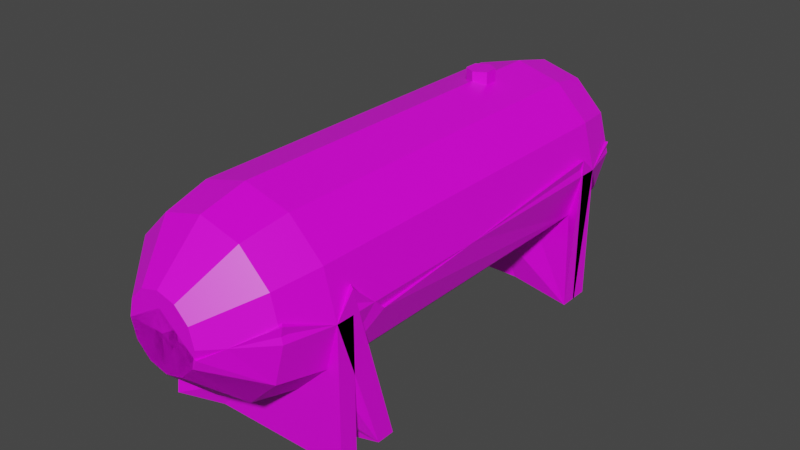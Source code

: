 # Source: Fuel_Tank.blend  (saved by Blender 3.3.6; exported with 4.5.12 LTS)
import bpy
from mathutils import Matrix  # noqa: F401  (used for matrix-valued properties, if any)

bpy.ops.wm.read_factory_settings(use_empty=True)
scene = bpy.context.scene
scene.name = 'Scene'

# ---- collections
col_collection = bpy.data.collections.new('Collection'); scene.collection.children.link(col_collection)

# ---- images (referenced by path relative to the original .blend; pixels are not part of the script)
import os
ASSET_DIR = os.environ.get("B2B_ASSET_DIR", "")  # directory of the original .blend (textures are referenced by path, not embedded)
HERE = os.path.dirname(os.path.abspath(__file__))  # packed textures are extracted next to this script under _unpacked/

def load_image(name, relpath, width, height, colorspace="sRGB"):
    """Load a texture the original file referenced (path relative to the .blend, or extracted next to this script)."""
    p = next((c for c in (os.path.join(HERE, relpath), os.path.join(ASSET_DIR, relpath)) if relpath and os.path.exists(c)), "")
    if p:
        img = bpy.data.images.load(p, check_existing=True)
        img.name = name
    else:  # same state as the original file: an image datablock whose file is absent (Cycles renders it pink)
        img = bpy.data.images.new(name, width, height)
        img.source = "FILE"
        img.filepath = "//" + (relpath or name)
    img.colorspace_settings.name = colorspace
    return img
img_palette_0_png = load_image('Palette_0.png', 'Palette_0.png', 1024, 1024, 'sRGB')
img_palette_0_png_001 = load_image('Palette_0.png.001', 'Palette_0.png', 1024, 1024, 'sRGB')

# ---- materials (node trees are filled in below, after node groups)
mat_material = bpy.data.materials.new('Material')
mat_material.alpha_threshold = 0.0
mat_material.use_transparent_shadow = False
mat_material.line_color = (0.0, 0.0, 0.0, 1.0)
mat_material_001 = bpy.data.materials.new('Material.001')
mat_material_001.alpha_threshold = 0.0
mat_material_001.use_transparent_shadow = False
mat_material_001.line_color = (0.0, 0.0, 0.0, 1.0)

# ---- material node trees
mat_material.use_nodes = True; mat_material.node_tree.nodes.clear()
_N = mat_material.node_tree.nodes; _L = mat_material.node_tree.links
n0 = _N.new('ShaderNodeOutputMaterial'); n0.name = 'Material Output'; n0.location = (300, 300)
n1 = _N.new('ShaderNodeBsdfPrincipled'); n1.name = 'Principled BSDF'; n1.location = (10, 300)
n1.distribution = 'GGX'
n1.subsurface_method = 'RANDOM_WALK_SKIN'
n1.inputs[2].default_value = 0.4
n1.inputs[3].default_value = 1.45
n1.inputs[27].default_value = (0.0, 0.0, 0.0, 1.0)
n1.inputs[28].default_value = 1.0
n2 = _N.new('ShaderNodeTexImage'); n2.name = 'Image Texture'; n2.location = (-280, 280)
n2.image = img_palette_0_png
_L.new(n1.outputs[0], n0.inputs[0])
_L.new(n2.outputs[0], n1.inputs[0])
n0.is_active_output = True
mat_material_001.use_nodes = True; mat_material_001.node_tree.nodes.clear()
_N = mat_material_001.node_tree.nodes; _L = mat_material_001.node_tree.links
n0 = _N.new('ShaderNodeOutputMaterial'); n0.name = 'Material Output'; n0.location = (300, 300)
n1 = _N.new('ShaderNodeBsdfPrincipled'); n1.name = 'Principled BSDF'; n1.location = (10, 300)
n1.distribution = 'GGX'
n1.subsurface_method = 'RANDOM_WALK_SKIN'
n1.inputs[2].default_value = 0.4
n1.inputs[3].default_value = 1.45
n1.inputs[27].default_value = (0.0, 0.0, 0.0, 1.0)
n1.inputs[28].default_value = 1.0
n2 = _N.new('ShaderNodeTexImage'); n2.name = 'Image Texture'; n2.location = (-280, 280)
n2.image = img_palette_0_png_001
_L.new(n1.outputs[0], n0.inputs[0])
_L.new(n2.outputs[0], n1.inputs[0])
n0.is_active_output = True

# ---- world
world_world = bpy.data.worlds.new('World'); scene.world = world_world
world_world.use_nodes = True; world_world.node_tree.nodes.clear()
_N = world_world.node_tree.nodes; _L = world_world.node_tree.links
n0 = _N.new('ShaderNodeOutputWorld'); n0.name = 'World Output'; n0.location = (300, 300)
n1 = _N.new('ShaderNodeBackground'); n1.name = 'Background'; n1.location = (10, 300)
n1.inputs[0].default_value = (0.05088, 0.05088, 0.05088, 1.0)
_L.new(n1.outputs[0], n0.inputs[0])
n0.is_active_output = True
world_world.color = (0.05088, 0.05088, 0.05088)
world_world.use_sun_shadow = False
world_world.sun_shadow_jitter_overblur = 0.0

# ---- meshes
me_cylinder_001 = bpy.data.meshes.new('Cylinder.001')
me_cylinder_001.from_pydata([(0.0, 2.5, -1.8), (-0.5, 2.366, -2.0), (0.5, 2.366, -1.8), (-0.866, 2.0, -2.0), (0.866, 2.0, -1.8), (-1.0, 1.5, -2.0), (1.0, 1.5, -1.8), (-0.866, 1.0, -2.0), (0.866, 1.0, -1.8), (-0.5, 0.634, -2.0), (0.5, 0.634, -1.8), (-9.14e-08, 0.5, -2.0), (-8.742e-08, 0.5, -1.8), (0.5, 0.634, -2.0), (-0.5, 0.634, -1.8), (0.866, 1.0, -2.0), (-0.866, 1.0, -1.8), (1.0, 1.5, -2.0), (-1.0, 1.5, -1.8), (0.866, 2.0, -2.0), (-0.866, 2.0, -1.8), (0.5, 2.366, -2.0), (-0.5, 2.366, -1.8), (-3.974e-09, 2.5, -2.0), (3.179e-08, 2.5, 1.8), (0.5, 2.366, 1.8), (0.866, 2.0, 1.8), (1.0, 1.5, 1.8), (0.866, 1.0, 1.8), (0.5, 0.634, 1.8), (-5.563e-08, 0.5, 1.8), (-0.5, 0.634, 1.8), (-0.866, 1.0, 1.8), (-1.0, 1.5, 1.8), (-0.866, 2.0, 1.8), (-0.5, 2.366, 1.8), (3.179e-08, 2.5, 2.0), (0.5, 2.366, 2.0), (0.866, 2.0, 2.0), (1.0, 1.5, 2.0), (0.866, 1.0, 2.0), (0.5, 0.634, 2.0), (-5.563e-08, 0.5, 2.0), (-0.5, 0.634, 2.0), (-0.866, 1.0, 2.0), (-1.0, 1.5, 2.0), (-0.866, 2.0, 2.0), (-0.5, 2.366, 2.0), (7e-08, 2.38, 2.5), (0.44, 2.262, 2.5), (0.7621, 1.94, 2.5), (0.88, 1.5, 2.5), (0.7621, 1.06, 2.5), (0.44, 0.7379, 2.5), (-6.936e-09, 0.62, 2.5), (-0.44, 0.7379, 2.5), (-0.7621, 1.06, 2.5), (-0.88, 1.5, 2.5), (-0.7621, 1.94, 2.5), (-0.44, 2.262, 2.5), (3.358e-08, 1.9, 3.0), (0.2, 1.846, 3.0), (0.3464, 1.7, 3.0), (0.4, 1.5, 3.0), (0.3464, 1.3, 3.0), (0.2, 1.154, 3.0), (-1.392e-09, 1.1, 3.0), (-0.2, 1.154, 3.0), (-0.3464, 1.3, 3.0), (-0.4, 1.5, 3.0), (-0.3464, 1.7, 3.0), (-0.2, 1.846, 3.0), (-0.44, 2.262, -2.5), (-0.7621, 1.94, -2.5), (-0.88, 1.5, -2.5), (-0.7621, 1.06, -2.5), (-0.44, 0.7379, -2.5), (-9.119e-08, 0.62, -2.5), (0.44, 0.7379, -2.5), (0.7621, 1.06, -2.5), (0.88, 1.5, -2.5), (0.7621, 1.94, -2.5), (0.44, 2.262, -2.5), (-1.425e-08, 2.38, -2.5), (-0.15, 1.76, -3.0), (-0.2598, 1.65, -3.0), (-0.3, 1.5, -3.0), (-0.2598, 1.35, -3.0), (-0.15, 1.24, -3.0), (-3.8e-08, 1.2, -3.0), (0.15, 1.24, -3.0), (0.2598, 1.35, -3.0), (0.3, 1.5, -3.0), (0.2598, 1.65, -3.0), (0.15, 1.76, -3.0), (-1.177e-08, 1.8, -3.0), (1.0, -1.192e-07, 1.8), (-1.0, -1.192e-07, 1.8), (1.0, -1.192e-07, 2.0), (-1.0, -1.192e-07, 2.0), (-1.0, -3.576e-07, -2.0), (1.0, -3.576e-07, -1.8), (1.0, -3.576e-07, -2.0), (-1.0, -3.576e-07, -1.8), (0.0, 2.5, -1.45), (0.1299, 2.465, -1.375), (0.1299, 2.465, -1.225), (-1.311e-08, 2.5, -1.15), (-0.1299, 2.465, -1.225), (-0.1299, 2.465, -1.375), (0.0, 2.6, -1.45), (0.1299, 2.6, -1.375), (0.1299, 2.6, -1.225), (-1.311e-08, 2.6, -1.15), (-0.1299, 2.6, -1.225), (-0.1299, 2.6, -1.375), (-2.489e-08, 1.5, -3.0), (0.0, 1.5, 3.0)], [], [(2, 25, 26, 4), (4, 26, 27, 6), (6, 27, 28, 8), (8, 28, 29, 10), (10, 29, 30, 12), (12, 30, 31, 14), (14, 31, 32, 16), (16, 32, 33, 18), (18, 33, 34, 20), (20, 34, 35, 22), (25, 106, 107), (13, 11, 77, 78), (18, 20, 3, 5), (2, 4, 19, 21), (18, 5, 100, 103), (22, 0, 23, 1), (0, 2, 21, 23), (4, 6, 17, 19), (16, 18, 103), (77, 76, 88, 89), (20, 22, 1, 3), (43, 42, 54, 55), (35, 34, 46, 47), (25, 24, 36, 37), (99, 44, 45), (24, 35, 47, 36), (26, 25, 37, 38), (45, 33, 97, 99), (27, 26, 38, 39), (34, 33, 45, 46), (51, 50, 62, 63), (40, 39, 51, 52), (47, 46, 58, 59), (37, 36, 48, 49), (44, 43, 55, 56), (41, 40, 52, 53), (36, 47, 59, 48), (38, 37, 49, 50), (45, 44, 56, 57), (42, 41, 53, 54), (39, 38, 50, 51), (46, 45, 57, 58), (117, 71, 70), (58, 57, 69, 70), (55, 54, 66, 67), (52, 51, 63, 64), (59, 58, 70, 71), (49, 48, 60, 61), (56, 55, 67, 68), (53, 52, 64, 65), (48, 59, 71, 60), (50, 49, 61, 62), (57, 56, 68, 69), (54, 53, 65, 66), (2, 105, 106), (11, 9, 76, 77), (9, 7, 75, 76), (1, 23, 83, 72), (7, 5, 74, 75), (23, 21, 82, 83), (5, 3, 73, 74), (21, 19, 81, 82), (3, 1, 72, 73), (19, 17, 80, 81), (17, 15, 79, 80), (15, 13, 78, 79), (116, 90, 89), (74, 73, 85, 86), (81, 80, 92, 93), (78, 77, 89, 90), (75, 74, 86, 87), (82, 81, 93, 94), (72, 83, 95, 84), (79, 78, 90, 91), (76, 75, 87, 88), (83, 82, 94, 95), (73, 72, 84, 85), (80, 79, 91, 92), (96, 28, 27), (98, 99, 97, 96), (27, 39, 98, 96), (101, 103, 100, 102), (15, 17, 102), (17, 6, 101, 102), (104, 105, 2), (22, 109, 104), (107, 108, 35), (108, 109, 22), (13, 15, 102), (11, 13, 102), (11, 102, 100), (9, 11, 100), (7, 9, 100), (5, 7, 100), (14, 16, 103), (12, 14, 103), (12, 103, 101), (10, 12, 101), (8, 10, 101), (6, 8, 101), (96, 29, 28), (96, 30, 29), (97, 30, 96), (31, 30, 97), (32, 31, 97), (33, 32, 97), (43, 44, 99), (42, 43, 99), (42, 99, 98), (41, 42, 98), (40, 41, 98), (39, 40, 98), (105, 104, 110, 111), (107, 106, 112, 113), (104, 109, 115, 110), (108, 107, 113, 114), (106, 105, 111, 112), (109, 108, 114, 115), (111, 110, 115, 114, 113, 112), (84, 95, 116), (116, 91, 90), (88, 116, 89), (95, 94, 116), (87, 116, 88), (94, 93, 116), (85, 84, 116), (92, 91, 116), (86, 85, 116), (93, 92, 116), (87, 86, 116), (60, 71, 117), (65, 117, 66), (61, 60, 117), (66, 117, 67), (62, 61, 117), (67, 117, 68), (63, 62, 117), (68, 117, 69), (64, 63, 117), (69, 117, 70), (65, 64, 117), (35, 108, 22), (25, 2, 106), (24, 25, 107), (24, 107, 35), (0, 104, 2), (0, 22, 104)])
_uv = me_cylinder_001.uv_layers.new(name='UVMap')
_uv.uv.foreach_set('vector', [0.8322, 0.9847, 0.8322, 0.9847, 0.8322, 0.9847, 0.8322, 0.9847, 0.8322, 0.9847, 0.8322, 0.9847, 0.8322, 0.9847, 0.8322, 0.9847, 0.8322, 0.9847, 0.8322, 0.9847, 0.8322, 0.9847, 0.8322, 0.9847, 0.8322, 0.9847, 0.8322, 0.9847, 0.8322, 0.9847, 0.8322, 0.9847, 0.8322, 0.9847, 0.8322, 0.9847, 0.8322, 0.9847, 0.8322, 0.9847, 0.8322, 0.9847, 0.8322, 0.9847, 0.8322, 0.9847, 0.8322, 0.9847, 0.8322, 0.9847, 0.8322, 0.9847, 0.8322, 0.9847, 0.8322, 0.9847, 0.8322, 0.9847, 0.8322, 0.9847, 0.8322, 0.9847, 0.8322, 0.9847, 0.8322, 0.9847, 0.8322, 0.9847, 0.8322, 0.9847, 0.8322, 0.9847, 0.8322, 0.9847, 0.8322, 0.9847, 0.8322, 0.9847, 0.8322, 0.9847, 0.8322, 0.9847, 0.8322, 0.9847, 0.8322, 0.9847, 0.8322, 0.9847, 0.8322, 0.9847, 0.8322, 0.9847, 0.8322, 0.9847, 0.8322, 0.9847, 0.8322, 0.9847, 0.8322, 0.9847, 0.8322, 0.9847, 0.8322, 0.9847, 0.8322, 0.9847, 0.8322, 0.9847, 0.8322, 0.9847, 0.8322, 0.9532, 0.8322, 0.9532, 0.8322, 0.9532, 0.8322, 0.9532, 0.8322, 0.9847, 0.8322, 0.9847, 0.8322, 0.9847, 0.8322, 0.9847, 0.8322, 0.9847, 0.8322, 0.9847, 0.8322, 0.9847, 0.8322, 0.9847, 0.8322, 0.9847, 0.8322, 0.9847, 0.8322, 0.9847, 0.8322, 0.9847, 0.8322, 0.9532, 0.8322, 0.9532, 0.8322, 0.9532, 0.8322, 0.9847, 0.8322, 0.9847, 0.8322, 0.9847, 0.8322, 0.9847, 0.8322, 0.9847, 0.8322, 0.9847, 0.8322, 0.9847, 0.8322, 0.9847, 0.8322, 0.9847, 0.8322, 0.9847, 0.8322, 0.9847, 0.8322, 0.9847, 0.8322, 0.9847, 0.8322, 0.9847, 0.8322, 0.9847, 0.8322, 0.9847, 0.8322, 0.9847, 0.8322, 0.9847, 0.8322, 0.9847, 0.8322, 0.9847, 0.8322, 0.9532, 0.8322, 0.9532, 0.8322, 0.9532, 0.8322, 0.9847, 0.8322, 0.9847, 0.8322, 0.9847, 0.8322, 0.9847, 0.8322, 0.9847, 0.8322, 0.9847, 0.8322, 0.9847, 0.8322, 0.9847, 0.8322, 0.9532, 0.8322, 0.9532, 0.8322, 0.9532, 0.8322, 0.9532, 0.8322, 0.9847, 0.8322, 0.9847, 0.8322, 0.9847, 0.8322, 0.9847, 0.8322, 0.9847, 0.8322, 0.9847, 0.8322, 0.9847, 0.8322, 0.9847, 0.8322, 0.9847, 0.8322, 0.9847, 0.8322, 0.9847, 0.8322, 0.9847, 0.8322, 0.9847, 0.8322, 0.9847, 0.8322, 0.9847, 0.8322, 0.9847, 0.8322, 0.9847, 0.8322, 0.9847, 0.8322, 0.9847, 0.8322, 0.9847, 0.8322, 0.9847, 0.8322, 0.9847, 0.8322, 0.9847, 0.8322, 0.9847, 0.8322, 0.9847, 0.8322, 0.9847, 0.8322, 0.9847, 0.8322, 0.9847, 0.8322, 0.9847, 0.8322, 0.9847, 0.8322, 0.9847, 0.8322, 0.9847, 0.8322, 0.9847, 0.8322, 0.9847, 0.8322, 0.9847, 0.8322, 0.9847, 0.8322, 0.9847, 0.8322, 0.9847, 0.8322, 0.9847, 0.8322, 0.9847, 0.8322, 0.9847, 0.8322, 0.9847, 0.8322, 0.9847, 0.8322, 0.9847, 0.8322, 0.9847, 0.8322, 0.9847, 0.8322, 0.9847, 0.8322, 0.9847, 0.8322, 0.9847, 0.8322, 0.9847, 0.8322, 0.9847, 0.8322, 0.9847, 0.8322, 0.9847, 0.8322, 0.9847, 0.8322, 0.9847, 0.8322, 0.9847, 0.8322, 0.9847, 0.8322, 0.9847, 0.8322, 0.9847, 0.8322, 0.9847, 0.8322, 0.9847, 0.8322, 0.9847, 0.8322, 0.9847, 0.8322, 0.9847, 0.8322, 0.9847, 0.8322, 0.9847, 0.8322, 0.9847, 0.8322, 0.9847, 0.8322, 0.9847, 0.8322, 0.9847, 0.8322, 0.9847, 0.8322, 0.9847, 0.8322, 0.9847, 0.8322, 0.9847, 0.8322, 0.9847, 0.8322, 0.9847, 0.8322, 0.9847, 0.8322, 0.9847, 0.8322, 0.9847, 0.8322, 0.9847, 0.8322, 0.9847, 0.8322, 0.9847, 0.8322, 0.9847, 0.8322, 0.9847, 0.8322, 0.9847, 0.8322, 0.9847, 0.8322, 0.9847, 0.8322, 0.9847, 0.8322, 0.9847, 0.8322, 0.9847, 0.8322, 0.9847, 0.8322, 0.9847, 0.8322, 0.9847, 0.8322, 0.9847, 0.8322, 0.9847, 0.8322, 0.9847, 0.8322, 0.9847, 0.8322, 0.9847, 0.8322, 0.9847, 0.8322, 0.9847, 0.8322, 0.9847, 0.8322, 0.9847, 0.8322, 0.9847, 0.8322, 0.9847, 0.8322, 0.9847, 0.8322, 0.9847, 0.8322, 0.9847, 0.8322, 0.9847, 0.8322, 0.9847, 0.8322, 0.9847, 0.8322, 0.9847, 0.8322, 0.9847, 0.8322, 0.9847, 0.8322, 0.9847, 0.8322, 0.9847, 0.8322, 0.9847, 0.8322, 0.9847, 0.8322, 0.9847, 0.8322, 0.9847, 0.8322, 0.9847, 0.8322, 0.9847, 0.8322, 0.9847, 0.8322, 0.9847, 0.8322, 0.9847, 0.8322, 0.9847, 0.8322, 0.9847, 0.8322, 0.9847, 0.8322, 0.9847, 0.8322, 0.9847, 0.8322, 0.9847, 0.8322, 0.9847, 0.8322, 0.9847, 0.8322, 0.9847, 0.8322, 0.9847, 0.8322, 0.9847, 0.8322, 0.9847, 0.8322, 0.9847, 0.8322, 0.9847, 0.8322, 0.9847, 0.8322, 0.9847, 0.8322, 0.9847, 0.8322, 0.9847, 0.8322, 0.9847, 0.8322, 0.9847, 0.8322, 0.9847, 0.8322, 0.9847, 0.8322, 0.9847, 0.8322, 0.9847, 0.8322, 0.9847, 0.8322, 0.9847, 0.8322, 0.9847, 0.8322, 0.9847, 0.8322, 0.9847, 0.8322, 0.9847, 0.8322, 0.9847, 0.8322, 0.9847, 0.8322, 0.9847, 0.8322, 0.9847, 0.8322, 0.9847, 0.8322, 0.9847, 0.8322, 0.9847, 0.8322, 0.9847, 0.8322, 0.9847, 0.8322, 0.9847, 0.8322, 0.9847, 0.8322, 0.9847, 0.8322, 0.9847, 0.8322, 0.9847, 0.8322, 0.9847, 0.8322, 0.9847, 0.8322, 0.9847, 0.8322, 0.9847, 0.8322, 0.9847, 0.8322, 0.9847, 0.8322, 0.9847, 0.8322, 0.9847, 0.8322, 0.9847, 0.8322, 0.9847, 0.8322, 0.9847, 0.8322, 0.9847, 0.8322, 0.9847, 0.8322, 0.9847, 0.8322, 0.9847, 0.8322, 0.9847, 0.8322, 0.9847, 0.8322, 0.9847, 0.8322, 0.9847, 0.8322, 0.9847, 0.8322, 0.9847, 0.8322, 0.9847, 0.8322, 0.9847, 0.8322, 0.9847, 0.8322, 0.9847, 0.8322, 0.9847, 0.8322, 0.9847, 0.8322, 0.9847, 0.8322, 0.9847, 0.8322, 0.9532, 0.8322, 0.9532, 0.8322, 0.9532, 0.8322, 0.9532, 0.8322, 0.9532, 0.8322, 0.9532, 0.8322, 0.9532, 0.8322, 0.9532, 0.8322, 0.9532, 0.8322, 0.9532, 0.8322, 0.9532, 0.8322, 0.9532, 0.8322, 0.9532, 0.8322, 0.9532, 0.8322, 0.9532, 0.8322, 0.9532, 0.8322, 0.9532, 0.8322, 0.9532, 0.8322, 0.9532, 0.8322, 0.9532, 0.8322, 0.9532, 0.8322, 0.9532, 0.8322, 0.9847, 0.8322, 0.9847, 0.8322, 0.9847, 0.8322, 0.9847, 0.8322, 0.9847, 0.8322, 0.9847, 0.8322, 0.9847, 0.8322, 0.9847, 0.8322, 0.9847, 0.8322, 0.9847, 0.8322, 0.9847, 0.8322, 0.9847, 0.8322, 0.9532, 0.8322, 0.9532, 0.8322, 0.9532, 0.8322, 0.9532, 0.8322, 0.9532, 0.8322, 0.9532, 0.8322, 0.9532, 0.8322, 0.9532, 0.8322, 0.9532, 0.8322, 0.9532, 0.8322, 0.9532, 0.8322, 0.9532, 0.8322, 0.9532, 0.8322, 0.9532, 0.8322, 0.9532, 0.8322, 0.9532, 0.8322, 0.9532, 0.8322, 0.9532, 0.8322, 0.9532, 0.8322, 0.9532, 0.8322, 0.9532, 0.8322, 0.9532, 0.8322, 0.9532, 0.8322, 0.9532, 0.8322, 0.9532, 0.8322, 0.9532, 0.8322, 0.9532, 0.8322, 0.9532, 0.8322, 0.9532, 0.8322, 0.9532, 0.8322, 0.9532, 0.8322, 0.9532, 0.8322, 0.9532, 0.8322, 0.9532, 0.8322, 0.9532, 0.8322, 0.9532, 0.8322, 0.9532, 0.8322, 0.9532, 0.8322, 0.9532, 0.8322, 0.9532, 0.8322, 0.9532, 0.8322, 0.9532, 0.8322, 0.9532, 0.8322, 0.9532, 0.8322, 0.9532, 0.8322, 0.9532, 0.8322, 0.9532, 0.8322, 0.9532, 0.8322, 0.9532, 0.8322, 0.9532, 0.8322, 0.9532, 0.8322, 0.9532, 0.8322, 0.9532, 0.8322, 0.9532, 0.8322, 0.9532, 0.8322, 0.9532, 0.8322, 0.9532, 0.8322, 0.9532, 0.8322, 0.9532, 0.8322, 0.9532, 0.8322, 0.9532, 0.8322, 0.9532, 0.8322, 0.9532, 0.8322, 0.9532, 0.8322, 0.9532, 0.8322, 0.9532, 0.8322, 0.9532, 0.8322, 0.9532, 0.8322, 0.9532, 0.8322, 0.9532, 0.8322, 0.9532, 0.8322, 0.9532, 0.8322, 0.9532, 0.8322, 0.9532, 0.8322, 0.9532, 0.8322, 0.9532, 0.8322, 0.9532, 0.8322, 0.9532, 0.8322, 0.9532, 0.8322, 0.9532, 0.8322, 0.9532, 0.8322, 0.9532, 0.8322, 0.9532, 0.8322, 0.9532, 0.8322, 0.9532, 0.8322, 0.9532, 0.8322, 0.9532, 0.8322, 0.9532, 0.8322, 0.9532, 0.8322, 0.9532, 0.8322, 0.9532, 0.8322, 0.9532, 0.8322, 0.9532, 0.8322, 0.9532, 0.8322, 0.9532, 0.8322, 0.9532, 0.8322, 0.9532, 0.8322, 0.9532, 0.8322, 0.9532, 0.8322, 0.9532, 0.8322, 0.9532, 0.8322, 0.9532, 0.8322, 0.9847, 0.8322, 0.9847, 0.8322, 0.9847, 0.8322, 0.9847, 0.8322, 0.9847, 0.8322, 0.9847, 0.8322, 0.9847, 0.8322, 0.9847, 0.8322, 0.9847, 0.8322, 0.9847, 0.8322, 0.9847, 0.8322, 0.9847, 0.8322, 0.9847, 0.8322, 0.9847, 0.8322, 0.9847, 0.8322, 0.9847, 0.8322, 0.9847, 0.8322, 0.9847, 0.8322, 0.9847, 0.8322, 0.9847, 0.8322, 0.9847, 0.8322, 0.9847, 0.8322, 0.9847, 0.8322, 0.9847, 0.8322, 0.9847, 0.8322, 0.9847, 0.8322, 0.9847, 0.8322, 0.9847, 0.8322, 0.9847, 0.8322, 0.9847, 0.8322, 0.9847, 0.8322, 0.9847, 0.8322, 0.9847, 0.8322, 0.9847, 0.8322, 0.9847, 0.8322, 0.9847, 0.8322, 0.9847, 0.8322, 0.9847, 0.8322, 0.9847, 0.8322, 0.9847, 0.8322, 0.9847, 0.8322, 0.9847, 0.8322, 0.9847, 0.8322, 0.9847, 0.8322, 0.9847, 0.8322, 0.9847, 0.8322, 0.9847, 0.8322, 0.9847, 0.8322, 0.9847, 0.8322, 0.9847, 0.8322, 0.9847, 0.8322, 0.9847, 0.8322, 0.9847, 0.8322, 0.9847, 0.8322, 0.9847, 0.8322, 0.9847, 0.8322, 0.9847, 0.8322, 0.9847, 0.8322, 0.9847, 0.8322, 0.9847, 0.8322, 0.9847, 0.8322, 0.9847, 0.8322, 0.9847, 0.8322, 0.9847, 0.8322, 0.9847, 0.8322, 0.9847, 0.8322, 0.9847, 0.8322, 0.9847, 0.8322, 0.9847, 0.8322, 0.9847, 0.8322, 0.9847, 0.8322, 0.9847, 0.8322, 0.9847, 0.8322, 0.9847, 0.8322, 0.9847, 0.8322, 0.9847, 0.8322, 0.9847, 0.8322, 0.9847, 0.8322, 0.9847, 0.8322, 0.9847, 0.8322, 0.9847, 0.8322, 0.9847, 0.8322, 0.9847, 0.8322, 0.9847])
me_cylinder_001.materials.append(mat_material)
me_cylinder_001.update()
me_cylinder_002 = bpy.data.meshes.new('Cylinder.002')
me_cylinder_002.from_pydata([(-1.0, 1.5, -2.0), (1.0, 1.676, -1.8), (-0.866, 1.0, -2.0), (0.866, 1.0, -1.8), (-0.5, 0.634, -2.0), (0.5, 0.634, -1.8), (-9.14e-08, 0.5, -2.0), (-8.742e-08, 0.5, -1.8), (0.5, 0.634, -2.0), (-0.5, 0.634, -1.8), (0.866, 1.0, -2.0), (-0.866, 1.0, -1.8), (1.0, 1.5, -2.0), (-1.0, 1.319, -1.8), (1.0, 1.751, 1.8), (0.866, 1.0, 1.8), (0.5, 0.634, 1.8), (-5.563e-08, 0.5, 1.8), (-0.5, 0.634, 1.8), (-0.866, 1.0, 1.8), (-1.0, 1.72, 1.8), (1.0, 1.5, 2.0), (0.866, 1.0, 2.0), (0.5, 0.634, 2.0), (-5.563e-08, 0.5, 2.0), (-0.5, 0.634, 2.0), (-0.866, 1.0, 2.0), (-1.0, 1.22, 2.0), (0.88, 1.671, 2.5), (0.7621, 1.06, 2.5), (0.44, 0.7379, 2.5), (-6.936e-09, 0.62, 2.5), (-0.44, 0.7379, 2.5), (-0.7621, 1.06, 2.5), (-0.88, 1.578, 2.5), (0.4, 1.402, 3.0), (0.3464, 1.3, 3.0), (0.2, 1.154, 3.0), (-1.392e-09, 1.1, 3.0), (-0.2, 1.154, 3.0), (-0.3464, 1.3, 3.0), (-0.4, 1.5, 3.0), (-0.88, 1.261, -2.5), (-0.7621, 1.06, -2.5), (-0.44, 0.7379, -2.5), (-9.119e-08, 0.62, -2.5), (0.44, 0.7379, -2.5), (0.7621, 1.06, -2.5), (0.88, 1.628, -2.5), (-0.3, 1.5, -3.0), (-0.2598, 1.35, -3.0), (-0.15, 1.24, -3.0), (-3.8e-08, 1.2, -3.0), (0.15, 1.24, -3.0), (0.2598, 1.35, -3.0), (0.3, 1.406, -3.0), (1.0, -1.409e-07, 1.303), (-1.0, -1.121e-07, 1.962), (1.0, -1.409e-07, 1.503), (-1.0, -1.121e-07, 2.162), (-1.0, -3.697e-07, -2.276), (1.0, -3.499e-07, -1.624), (1.0, -3.499e-07, -1.824), (-1.0, -3.697e-07, -2.076), (-2.489e-08, 1.589, -3.0), (0.0, 1.738, 3.0), (-0.9, 1.5, -1.927), (0.9, 1.676, -1.734), (-0.7794, 1.05, -1.927), (0.7794, 1.05, -1.734), (-0.45, 0.7206, -1.927), (0.45, 0.7206, -1.734), (-8.226e-08, 0.6, -1.927), (-7.868e-08, 0.6, -1.734), (0.45, 0.7206, -1.927), (-0.45, 0.7206, -1.734), (0.7794, 1.05, -1.927), (-0.7794, 1.05, -1.734), (0.9, 1.5, -1.927), (-0.9, 1.319, -1.734), (0.9, 1.751, 1.734), (0.7794, 1.05, 1.734), (0.45, 0.7206, 1.734), (-5.007e-08, 0.6, 1.734), (-0.45, 0.7206, 1.734), (-0.7794, 1.05, 1.734), (-0.9, 1.72, 1.734), (0.9, 1.5, 1.927), (0.7794, 1.05, 1.927), (0.45, 0.7206, 1.927), (-5.007e-08, 0.6, 1.927), (-0.45, 0.7206, 1.927), (-0.7794, 1.05, 1.927), (-0.9, 1.22, 1.927), (0.792, 1.671, 2.409), (0.6859, 1.104, 2.409), (0.396, 0.8141, 2.409), (-6.243e-09, 0.708, 2.409), (-0.396, 0.8141, 2.409), (-0.6859, 1.104, 2.409), (-0.792, 1.578, 2.409), (0.36, 1.402, 2.891), (0.3118, 1.32, 2.891), (0.18, 1.188, 2.891), (-1.253e-09, 1.14, 2.891), (-0.18, 1.188, 2.891), (-0.3118, 1.32, 2.891), (-0.36, 1.5, 2.891), (-0.792, 1.261, -2.409), (-0.6859, 1.104, -2.409), (-0.396, 0.8141, -2.409), (-8.207e-08, 0.708, -2.409), (0.396, 0.8141, -2.409), (0.6859, 1.104, -2.409), (0.792, 1.628, -2.409), (-0.27, 1.5, -2.891), (-0.2338, 1.365, -2.891), (-0.135, 1.266, -2.891), (-3.42e-08, 1.23, -2.891), (0.135, 1.266, -2.891), (0.2338, 1.365, -2.891), (0.27, 1.406, -2.891), (-2.24e-08, 1.589, -2.891), (0.0, 1.738, 2.891), (1.0, 1.386, 1.407), (0.9, 1.386, 1.407)], [], [(1, 124, 14, 15, 3), (3, 15, 16, 5), (5, 16, 17, 7), (7, 17, 18, 9), (9, 18, 19, 11), (11, 19, 20, 13), (8, 6, 45, 46), (13, 0, 60, 63), (11, 13, 63), (45, 44, 51, 52), (25, 24, 31, 32), (59, 26, 27), (27, 20, 57, 59), (22, 21, 28, 29), (26, 25, 32, 33), (23, 22, 29, 30), (27, 26, 33, 34), (24, 23, 30, 31), (32, 31, 38, 39), (29, 28, 35, 36), (33, 32, 39, 40), (30, 29, 36, 37), (34, 33, 40, 41), (31, 30, 37, 38), (6, 4, 44, 45), (4, 2, 43, 44), (2, 0, 42, 43), (12, 10, 47, 48), (10, 8, 46, 47), (64, 53, 52), (46, 45, 52, 53), (43, 42, 49, 50), (47, 46, 53, 54), (44, 43, 50, 51), (48, 47, 54, 55), (56, 15, 14), (58, 59, 57, 56), (14, 21, 58, 56), (61, 63, 60, 62), (10, 12, 62), (12, 1, 61, 62), (8, 10, 62), (6, 8, 62), (6, 62, 60), (4, 6, 60), (2, 4, 60), (0, 2, 60), (9, 11, 63), (7, 9, 63), (7, 63, 61), (5, 7, 61), (3, 5, 61), (1, 3, 61), (56, 16, 15), (56, 17, 16), (57, 17, 56), (18, 17, 57), (19, 18, 57), (20, 19, 57), (25, 26, 59), (24, 25, 59), (24, 59, 58), (23, 24, 58), (22, 23, 58), (21, 22, 58), (64, 54, 53), (51, 64, 52), (50, 64, 51), (55, 54, 64), (50, 49, 64), (37, 65, 38), (38, 65, 39), (39, 65, 40), (40, 65, 41), (36, 35, 65), (37, 36, 65), (1, 3, 10, 12), (3, 5, 8, 10), (5, 7, 6, 8), (7, 9, 4, 6), (9, 11, 2, 4), (11, 13, 0, 2), (15, 14, 21, 22), (20, 19, 26, 27), (19, 18, 25, 26), (16, 15, 22, 23), (17, 16, 23, 24), (18, 17, 24, 25), (67, 69, 81, 80, 125), (69, 71, 82, 81), (71, 73, 83, 82), (73, 75, 84, 83), (75, 77, 85, 84), (77, 79, 86, 85), (74, 112, 111, 72), (111, 118, 117, 110), (91, 98, 97, 90), (88, 95, 94, 87), (92, 99, 98, 91), (89, 96, 95, 88), (93, 100, 99, 92), (90, 97, 96, 89), (98, 105, 104, 97), (95, 102, 101, 94), (99, 106, 105, 98), (96, 103, 102, 95), (100, 107, 106, 99), (97, 104, 103, 96), (72, 111, 110, 70), (70, 110, 109, 68), (68, 109, 108, 66), (78, 114, 113, 76), (76, 113, 112, 74), (122, 118, 119), (112, 119, 118, 111), (109, 116, 115, 108), (113, 120, 119, 112), (110, 117, 116, 109), (114, 121, 120, 113), (122, 119, 120), (117, 118, 122), (116, 117, 122), (121, 122, 120), (116, 122, 115), (103, 104, 123), (104, 105, 123), (105, 106, 123), (106, 107, 123), (102, 123, 101), (103, 123, 102), (67, 78, 76, 69), (69, 76, 74, 71), (71, 74, 72, 73), (73, 72, 70, 75), (75, 70, 68, 77), (77, 68, 66, 79), (81, 88, 87, 80), (86, 93, 92, 85), (85, 92, 91, 84), (82, 89, 88, 81), (83, 90, 89, 82), (84, 91, 90, 83), (65, 35, 101, 123), (28, 94, 101, 35), (41, 65, 123, 107), (41, 107, 100, 34), (27, 34, 100, 93), (93, 86, 20, 27), (14, 80, 87, 21), (28, 21, 87, 94), (124, 1, 67, 125), (78, 67, 1, 12), (48, 114, 78, 12), (55, 121, 114, 48), (64, 122, 121, 55), (64, 49, 115, 122), (42, 108, 115, 49), (42, 0, 66, 108), (0, 13, 79, 66), (20, 86, 79, 13), (14, 124, 125, 80)])
_uv = me_cylinder_002.uv_layers.new(name='UVMap')
_uv.uv.foreach_set('vector', [0.8227, 0.9865, 0.8227, 0.9865, 0.8227, 0.9865, 0.8227, 0.9865, 0.8227, 0.9865, 0.8227, 0.9865, 0.8227, 0.9865, 0.8227, 0.9865, 0.8227, 0.9865, 0.8227, 0.9865, 0.8227, 0.9865, 0.8227, 0.9865, 0.8227, 0.9865, 0.8227, 0.9865, 0.8227, 0.9865, 0.8227, 0.9865, 0.8227, 0.9865, 0.8227, 0.9865, 0.8227, 0.9865, 0.8227, 0.9865, 0.8227, 0.9865, 0.8227, 0.9865, 0.8227, 0.9865, 0.8227, 0.9865, 0.8227, 0.9865, 0.8227, 0.9865, 0.8227, 0.9865, 0.8227, 0.9865, 0.8227, 0.9865, 0.8274, 0.9516, 0.8274, 0.9516, 0.8274, 0.9516, 0.8274, 0.9516, 0.8274, 0.9516, 0.8274, 0.9516, 0.8274, 0.9516, 0.8227, 0.9865, 0.8227, 0.9865, 0.8227, 0.9865, 0.8227, 0.9865, 0.8227, 0.9865, 0.8227, 0.9865, 0.8227, 0.9865, 0.8227, 0.9865, 0.8274, 0.9516, 0.8274, 0.9516, 0.8274, 0.9516, 0.8274, 0.9516, 0.8274, 0.9516, 0.8274, 0.9516, 0.8274, 0.9516, 0.8227, 0.9865, 0.8227, 0.9865, 0.8227, 0.9865, 0.8227, 0.9865, 0.8227, 0.9865, 0.8227, 0.9865, 0.8227, 0.9865, 0.8227, 0.9865, 0.8227, 0.9865, 0.8227, 0.9865, 0.8227, 0.9865, 0.8227, 0.9865, 0.8227, 0.9865, 0.8227, 0.9865, 0.8227, 0.9865, 0.8227, 0.9865, 0.8227, 0.9865, 0.8227, 0.9865, 0.8227, 0.9865, 0.8227, 0.9865, 0.8227, 0.9865, 0.8227, 0.9865, 0.8227, 0.9865, 0.8227, 0.9865, 0.8227, 0.9865, 0.8227, 0.9865, 0.8227, 0.9865, 0.8227, 0.9865, 0.8227, 0.9865, 0.8227, 0.9865, 0.8227, 0.9865, 0.8227, 0.9865, 0.8227, 0.9865, 0.8227, 0.9865, 0.8227, 0.9865, 0.8227, 0.9865, 0.8227, 0.9865, 0.8227, 0.9865, 0.8227, 0.9865, 0.8227, 0.9865, 0.8227, 0.9865, 0.8227, 0.9865, 0.8227, 0.9865, 0.8227, 0.9865, 0.8227, 0.9865, 0.8227, 0.9865, 0.8227, 0.9865, 0.8227, 0.9865, 0.8227, 0.9865, 0.8227, 0.9865, 0.8227, 0.9865, 0.8227, 0.9865, 0.8227, 0.9865, 0.8227, 0.9865, 0.8227, 0.9865, 0.8227, 0.9865, 0.8227, 0.9865, 0.8227, 0.9865, 0.8227, 0.9865, 0.8227, 0.9865, 0.8227, 0.9865, 0.8227, 0.9865, 0.8227, 0.9865, 0.8227, 0.9865, 0.8227, 0.9865, 0.8227, 0.9865, 0.8227, 0.9865, 0.8227, 0.9865, 0.8227, 0.9865, 0.8227, 0.9865, 0.8227, 0.9865, 0.8227, 0.9865, 0.8227, 0.9865, 0.8227, 0.9865, 0.8227, 0.9865, 0.8227, 0.9865, 0.8227, 0.9865, 0.8227, 0.9865, 0.8227, 0.9865, 0.8227, 0.9865, 0.8227, 0.9865, 0.8227, 0.9865, 0.8227, 0.9865, 0.8227, 0.9865, 0.8227, 0.9865, 0.8227, 0.9865, 0.8227, 0.9865, 0.8274, 0.9516, 0.8274, 0.9516, 0.8274, 0.9516, 0.8227, 0.9865, 0.8227, 0.9865, 0.8227, 0.9865, 0.8227, 0.9865, 0.8274, 0.9516, 0.8274, 0.9516, 0.8274, 0.9516, 0.8274, 0.9516, 0.8227, 0.9865, 0.8227, 0.9865, 0.8227, 0.9865, 0.8227, 0.9865, 0.8274, 0.9516, 0.8274, 0.9516, 0.8274, 0.9516, 0.8274, 0.9516, 0.8274, 0.9516, 0.8274, 0.9516, 0.8274, 0.9516, 0.8274, 0.9516, 0.8274, 0.9516, 0.8274, 0.9516, 0.8274, 0.9516, 0.8274, 0.9516, 0.8274, 0.9516, 0.8274, 0.9516, 0.8274, 0.9516, 0.8274, 0.9516, 0.8274, 0.9516, 0.8274, 0.9516, 0.8274, 0.9516, 0.8274, 0.9516, 0.8274, 0.9516, 0.8274, 0.9516, 0.8274, 0.9516, 0.8274, 0.9516, 0.8274, 0.9516, 0.8274, 0.9516, 0.8274, 0.9516, 0.8274, 0.9516, 0.8274, 0.9516, 0.8274, 0.9516, 0.8274, 0.9516, 0.8274, 0.9516, 0.8274, 0.9516, 0.8274, 0.9516, 0.8274, 0.9516, 0.8274, 0.9516, 0.8274, 0.9516, 0.8274, 0.9516, 0.8274, 0.9516, 0.8274, 0.9516, 0.8274, 0.9516, 0.8274, 0.9516, 0.8274, 0.9516, 0.8274, 0.9516, 0.8274, 0.9516, 0.8274, 0.9516, 0.8274, 0.9516, 0.8274, 0.9516, 0.8274, 0.9516, 0.8274, 0.9516, 0.8274, 0.9516, 0.8274, 0.9516, 0.8274, 0.9516, 0.8274, 0.9516, 0.8274, 0.9516, 0.8274, 0.9516, 0.8274, 0.9516, 0.8274, 0.9516, 0.8274, 0.9516, 0.8274, 0.9516, 0.8274, 0.9516, 0.8274, 0.9516, 0.8274, 0.9516, 0.8274, 0.9516, 0.8274, 0.9516, 0.8274, 0.9516, 0.8274, 0.9516, 0.8274, 0.9516, 0.8274, 0.9516, 0.8274, 0.9516, 0.8274, 0.9516, 0.8274, 0.9516, 0.8274, 0.9516, 0.8274, 0.9516, 0.8274, 0.9516, 0.8274, 0.9516, 0.8274, 0.9516, 0.8274, 0.9516, 0.8274, 0.9516, 0.8227, 0.9865, 0.8227, 0.9865, 0.8227, 0.9865, 0.8227, 0.9865, 0.8227, 0.9865, 0.8227, 0.9865, 0.8227, 0.9865, 0.8227, 0.9865, 0.8227, 0.9865, 0.8227, 0.9865, 0.8227, 0.9865, 0.8227, 0.9865, 0.8227, 0.9865, 0.8227, 0.9865, 0.8227, 0.9865, 0.8227, 0.9865, 0.8227, 0.9865, 0.8227, 0.9865, 0.8227, 0.9865, 0.8227, 0.9865, 0.8227, 0.9865, 0.8227, 0.9865, 0.8227, 0.9865, 0.8227, 0.9865, 0.8227, 0.9865, 0.8227, 0.9865, 0.8227, 0.9865, 0.8227, 0.9865, 0.8227, 0.9865, 0.8227, 0.9865, 0.8227, 0.9865, 0.8227, 0.9865, 0.8227, 0.9865, 0.8227, 0.9865, 0.8227, 0.9865, 0.8227, 0.9865, 0.8227, 0.9865, 0.8227, 0.9865, 0.8227, 0.9865, 0.8227, 0.9865, 0.8227, 0.9865, 0.8227, 0.9865, 0.8227, 0.9865, 0.8227, 0.9865, 0.8227, 0.9865, 0.8227, 0.9865, 0.8227, 0.9865, 0.8227, 0.9865, 0.8227, 0.9865, 0.8227, 0.9865, 0.8227, 0.9865, 0.8227, 0.9865, 0.8227, 0.9865, 0.8227, 0.9865, 0.8227, 0.9865, 0.8227, 0.9865, 0.8227, 0.9865, 0.8227, 0.9865, 0.8227, 0.9865, 0.8227, 0.9865, 0.8227, 0.9865, 0.8227, 0.9865, 0.8227, 0.9865, 0.8227, 0.9865, 0.8227, 0.9865, 0.8227, 0.9865, 0.8227, 0.9865, 0.8227, 0.9865, 0.8227, 0.9865, 0.8227, 0.9865, 0.8227, 0.9865, 0.8227, 0.9865, 0.8227, 0.9865, 0.8227, 0.9865, 0.8227, 0.9865, 0.8227, 0.9865, 0.8227, 0.9865, 0.8227, 0.9865, 0.8227, 0.9865, 0.8227, 0.9865, 0.8227, 0.9865, 0.8227, 0.9865, 0.8227, 0.9865, 0.8227, 0.9865, 0.8227, 0.9865, 0.8227, 0.9865, 0.8227, 0.9865, 0.8227, 0.9865, 0.8227, 0.9865, 0.8227, 0.9865, 0.8227, 0.9865, 0.8227, 0.9865, 0.8227, 0.9865, 0.8227, 0.9865, 0.8227, 0.9865, 0.8227, 0.9865, 0.8227, 0.9865, 0.8227, 0.9865, 0.8227, 0.9865, 0.8227, 0.9865, 0.8227, 0.9865, 0.8227, 0.9865, 0.8227, 0.9865, 0.8227, 0.9865, 0.8227, 0.9865, 0.8227, 0.9865, 0.8227, 0.9865, 0.8227, 0.9865, 0.8227, 0.9865, 0.8227, 0.9865, 0.8227, 0.9865, 0.8227, 0.9865, 0.8227, 0.9865, 0.8227, 0.9865, 0.8227, 0.9865, 0.8227, 0.9865, 0.8227, 0.9865, 0.8227, 0.9865, 0.8227, 0.9865, 0.8227, 0.9865, 0.8227, 0.9865, 0.8227, 0.9865, 0.8227, 0.9865, 0.8227, 0.9865, 0.8227, 0.9865, 0.8227, 0.9865, 0.8227, 0.9865, 0.8227, 0.9865, 0.8227, 0.9865, 0.8227, 0.9865, 0.8227, 0.9865, 0.8227, 0.9865, 0.8227, 0.9865, 0.8227, 0.9865, 0.8227, 0.9865, 0.8227, 0.9865, 0.8227, 0.9865, 0.8227, 0.9865, 0.8227, 0.9865, 0.8227, 0.9865, 0.8227, 0.9865, 0.8227, 0.9865, 0.8227, 0.9865, 0.8227, 0.9865, 0.8227, 0.9865, 0.8227, 0.9865, 0.8227, 0.9865, 0.8227, 0.9865, 0.8227, 0.9865, 0.8227, 0.9865, 0.8227, 0.9865, 0.8227, 0.9865, 0.8227, 0.9865, 0.8227, 0.9865, 0.8227, 0.9865, 0.8227, 0.9865, 0.8227, 0.9865, 0.8227, 0.9865, 0.8227, 0.9865, 0.8227, 0.9865, 0.8227, 0.9865, 0.8227, 0.9865, 0.8227, 0.9865, 0.8227, 0.9865, 0.8227, 0.9865, 0.8227, 0.9865, 0.8227, 0.9865, 0.8227, 0.9865, 0.8227, 0.9865, 0.8227, 0.9865, 0.8227, 0.9865, 0.8227, 0.9865, 0.8227, 0.9865, 0.8227, 0.9865, 0.8227, 0.9865, 0.8227, 0.9865, 0.8227, 0.9865, 0.8227, 0.9865, 0.8227, 0.9865, 0.8227, 0.9865, 0.8227, 0.9865, 0.8227, 0.9865, 0.8227, 0.9865, 0.8227, 0.9865, 0.8227, 0.9865, 0.8227, 0.9865, 0.8227, 0.9865, 0.8227, 0.9865, 0.8227, 0.9865, 0.8227, 0.9865, 0.8227, 0.9865, 0.8227, 0.9865, 0.8227, 0.9865, 0.8227, 0.9865, 0.8227, 0.9865, 0.8227, 0.9865, 0.8227, 0.9865, 0.8227, 0.9865, 0.8227, 0.9865, 0.8227, 0.9865, 0.8227, 0.9865, 0.8227, 0.9865, 0.8227, 0.9865, 0.8227, 0.9865, 0.8227, 0.9865, 0.8227, 0.9865, 0.8227, 0.9865, 0.8227, 0.9865, 0.8227, 0.9865, 0.8227, 0.9865, 0.8227, 0.9865, 0.8227, 0.9865, 0.8227, 0.9865, 0.8227, 0.9865, 0.8227, 0.9865, 0.8227, 0.9865, 0.8227, 0.9865, 0.8227, 0.9865, 0.8227, 0.9865, 0.8227, 0.9865, 0.8227, 0.9865, 0.8227, 0.9865, 0.8227, 0.9865, 0.8227, 0.9865, 0.8227, 0.9865, 0.8227, 0.9865, 0.8227, 0.9865, 0.8227, 0.9865, 0.8227, 0.9865, 0.8227, 0.9865, 0.8227, 0.9865, 0.8227, 0.9865, 0.8227, 0.9865, 0.8227, 0.9865, 0.8227, 0.9865, 0.8227, 0.9865, 0.8227, 0.9865, 0.8227, 0.9865, 0.8227, 0.9865, 0.8227, 0.9865, 0.8227, 0.9865, 0.8227, 0.9865, 0.8227, 0.9865, 0.8227, 0.9865, 0.8227, 0.9865, 0.8227, 0.9865, 0.8227, 0.9865, 0.8227, 0.9865, 0.8227, 0.9865, 0.8227, 0.9865, 0.8227, 0.9865, 0.8227, 0.9865, 0.8227, 0.9865, 0.8227, 0.9865, 0.8227, 0.9865, 0.8227, 0.9865, 0.8227, 0.9865, 0.8227, 0.9865, 0.8227, 0.9865, 0.8227, 0.9865, 0.8227, 0.9865, 0.8227, 0.9865, 0.8227, 0.9865, 0.8227, 0.9865, 0.8227, 0.9865, 0.8227, 0.9865, 0.8227, 0.9865, 0.8227, 0.9865, 0.8227, 0.9865, 0.8227, 0.9865, 0.8227, 0.9865, 0.8227, 0.9865, 0.8227, 0.9865, 0.8227, 0.9865, 0.8227, 0.9865, 0.8227, 0.9865, 0.8227, 0.9865, 0.8227, 0.9865, 0.8227, 0.9865, 0.8227, 0.9865, 0.8227, 0.9865, 0.8227, 0.9865, 0.8227, 0.9865, 0.8227, 0.9865, 0.8227, 0.9865, 0.8227, 0.9865, 0.8227, 0.9865, 0.8227, 0.9865, 0.8227, 0.9865, 0.8227, 0.9865, 0.8227, 0.9865, 0.8227, 0.9865, 0.8227, 0.9865, 0.8227, 0.9865, 0.8227, 0.9865, 0.8227, 0.9865, 0.8227, 0.9865, 0.8227, 0.9865, 0.8227, 0.9865, 0.8227, 0.9865, 0.8227, 0.9865, 0.8227, 0.9865, 0.8227, 0.9865, 0.8227, 0.9865, 0.8227, 0.9865, 0.8227, 0.9865, 0.8227, 0.9865, 0.8227, 0.9865, 0.8227, 0.9865, 0.8227, 0.9865, 0.8227, 0.9865, 0.8227, 0.9865, 0.8227, 0.9865, 0.8227, 0.9865, 0.8227, 0.9865, 0.8227, 0.9865, 0.8227, 0.9865, 0.8227, 0.9865, 0.8227, 0.9865, 0.8227, 0.9865, 0.8227, 0.9865, 0.8227, 0.9865, 0.8227, 0.9865, 0.8227, 0.9865, 0.8227, 0.9865, 0.8227, 0.9865, 0.8227, 0.9865, 0.8227, 0.9865, 0.8227, 0.9865, 0.8227, 0.9865, 0.8227, 0.9865, 0.8227, 0.9865, 0.8227, 0.9865, 0.8227, 0.9865, 0.8227, 0.9865, 0.8227, 0.9865, 0.8227, 0.9865, 0.8227, 0.9865, 0.8227, 0.9865, 0.8227, 0.9865, 0.8227, 0.9865, 0.8227, 0.9865, 0.8227, 0.9865, 0.8227, 0.9865, 0.8227, 0.9865, 0.8227, 0.9865, 0.8227, 0.9865, 0.8227, 0.9865, 0.8227, 0.9865, 0.8227, 0.9865, 0.8227, 0.9865, 0.8227, 0.9865, 0.8227, 0.9865, 0.8227, 0.9865, 0.8227, 0.9865, 0.8227, 0.9865, 0.8227, 0.9865, 0.8227, 0.9865, 0.8227, 0.9865, 0.8227, 0.9865, 0.8227, 0.9865, 0.8227, 0.9865])
me_cylinder_002.materials.append(mat_material_001)
me_cylinder_002.update()

# ---- objects
ob_fuel_tank = bpy.data.objects.new('Fuel_Tank', me_cylinder_001)
ob_fuel_tank_destroyed = bpy.data.objects.new('Fuel_Tank_Destroyed', me_cylinder_002)

# ---- transforms, parenting, visibility, modifiers, constraints
ob_fuel_tank.location = (0.0, 0.0, 0.0)
ob_fuel_tank.rotation_euler = (1.571, -0.0, 0.0)
ob_fuel_tank_destroyed.location = (0.0, 0.0, 0.0)
ob_fuel_tank_destroyed.rotation_euler = (1.571, -0.0, 0.0)

# ---- collection membership
col_collection.objects.link(ob_fuel_tank)
col_collection.objects.link(ob_fuel_tank_destroyed)

# ---- scene / render settings (as saved in the file)
scene.frame_start = 1; scene.frame_end = 250; scene.frame_set(1)
scene.render.engine = 'BLENDER_EEVEE_NEXT'
scene.cycles.sampling_pattern = 'TABULATED_SOBOL'
scene.cycles.use_light_tree = False
scene.view_settings.view_transform = 'Filmic'
bpy.context.view_layer.update()

# ---- added for rendering (the .blend has no active camera and no usable light): camera, sun
cam_auto = bpy.data.cameras.new('AutoCamera')
cam_auto.lens = 50.0
cam_auto.sensor_width = 36.0
cam_auto.clip_end = 1000.0
ob_auto_camera = bpy.data.objects.new('AutoCamera', cam_auto)
scene.collection.objects.link(ob_auto_camera)
ob_auto_camera.location = (6.3268, -7.59217, 6.36144)
ob_auto_camera.rotation_euler = (1.09748, -7.21219e-08, 0.694738)
scene.camera = ob_auto_camera
light_auto_sun = bpy.data.lights.new('AutoSun', 'SUN')
light_auto_sun.energy = 3.0
light_auto_sun.angle = 0.0523599
ob_auto_sun = bpy.data.objects.new('AutoSun', light_auto_sun)
scene.collection.objects.link(ob_auto_sun)
ob_auto_sun.rotation_euler = (0.872665, 0.174533, 0.523599)
bpy.context.view_layer.update()
